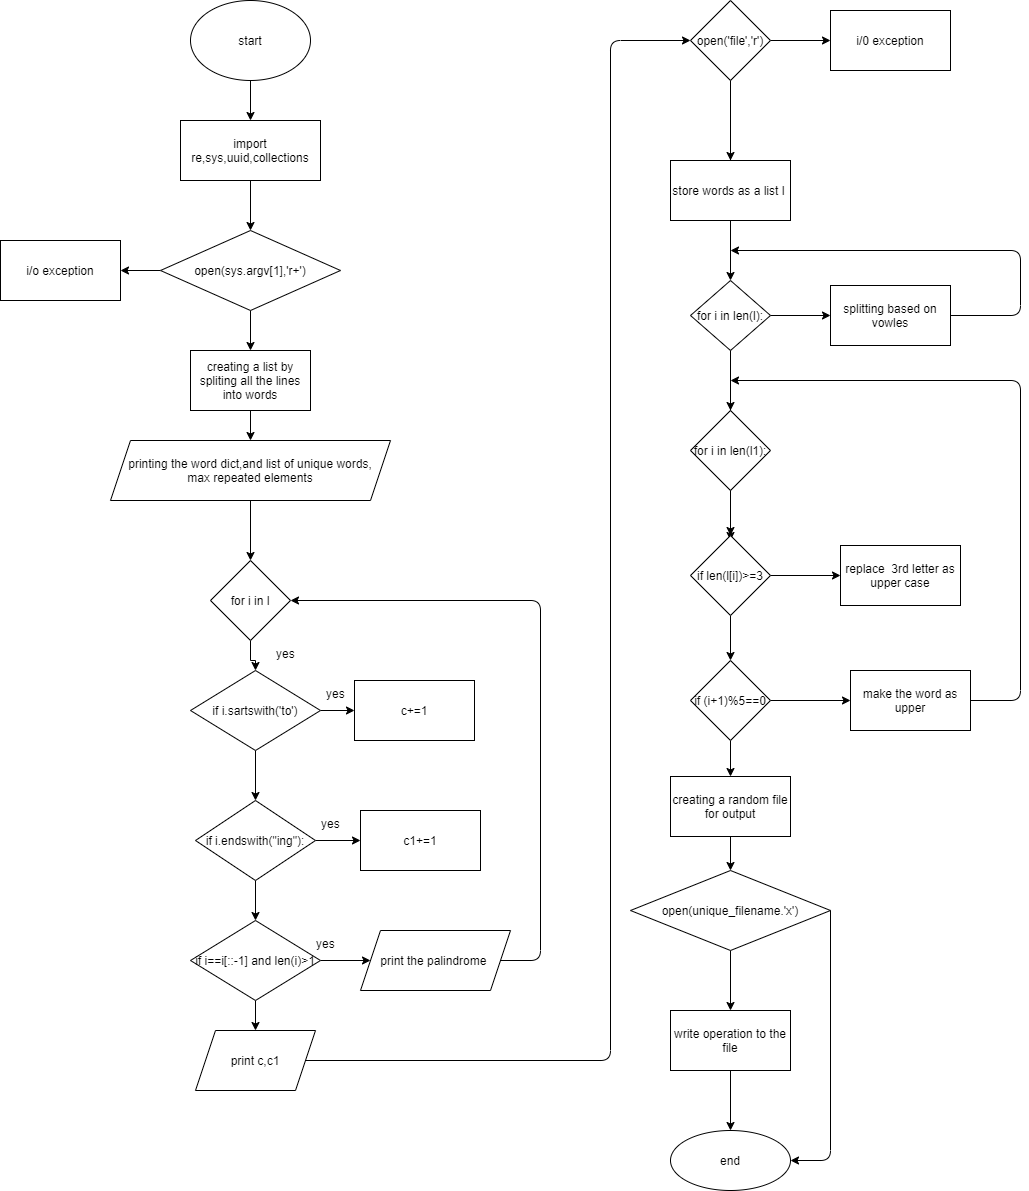

The diagram above was exported from draw.io. Its source (the exported page's mxGraphModel, read from the mxfile embedded in the PNG):
<mxGraphModel dx="2105" dy="547" grid="1" gridSize="10" guides="1" tooltips="1" connect="1" arrows="1" fold="1" page="1" pageScale="1" pageWidth="827" pageHeight="1169" math="0" shadow="0">
  <root>
    <mxCell id="0" />
    <mxCell id="1" parent="0" />
    <mxCell id="VCCJlhk4B3vbHb4UsIlq-3" value="" style="edgeStyle=orthogonalEdgeStyle;rounded=0;orthogonalLoop=1;jettySize=auto;html=1;" edge="1" parent="1" source="VCCJlhk4B3vbHb4UsIlq-1" target="VCCJlhk4B3vbHb4UsIlq-2">
      <mxGeometry relative="1" as="geometry" />
    </mxCell>
    <mxCell id="VCCJlhk4B3vbHb4UsIlq-1" value="start&lt;br&gt;" style="ellipse;whiteSpace=wrap;html=1;" vertex="1" parent="1">
      <mxGeometry x="130" y="50" width="120" height="80" as="geometry" />
    </mxCell>
    <mxCell id="VCCJlhk4B3vbHb4UsIlq-5" value="" style="edgeStyle=orthogonalEdgeStyle;rounded=0;orthogonalLoop=1;jettySize=auto;html=1;" edge="1" parent="1" source="VCCJlhk4B3vbHb4UsIlq-2" target="VCCJlhk4B3vbHb4UsIlq-4">
      <mxGeometry relative="1" as="geometry" />
    </mxCell>
    <mxCell id="VCCJlhk4B3vbHb4UsIlq-2" value="import re,sys,uuid,collections" style="whiteSpace=wrap;html=1;" vertex="1" parent="1">
      <mxGeometry x="120" y="170" width="140" height="60" as="geometry" />
    </mxCell>
    <mxCell id="VCCJlhk4B3vbHb4UsIlq-7" value="" style="edgeStyle=orthogonalEdgeStyle;rounded=0;orthogonalLoop=1;jettySize=auto;html=1;" edge="1" parent="1" source="VCCJlhk4B3vbHb4UsIlq-4" target="VCCJlhk4B3vbHb4UsIlq-6">
      <mxGeometry relative="1" as="geometry" />
    </mxCell>
    <mxCell id="VCCJlhk4B3vbHb4UsIlq-29" value="" style="edgeStyle=orthogonalEdgeStyle;rounded=0;orthogonalLoop=1;jettySize=auto;html=1;" edge="1" parent="1" source="VCCJlhk4B3vbHb4UsIlq-4" target="VCCJlhk4B3vbHb4UsIlq-28">
      <mxGeometry relative="1" as="geometry" />
    </mxCell>
    <mxCell id="VCCJlhk4B3vbHb4UsIlq-4" value="open(sys.argv[1],'r+')" style="rhombus;whiteSpace=wrap;html=1;" vertex="1" parent="1">
      <mxGeometry x="100" y="280" width="180" height="80" as="geometry" />
    </mxCell>
    <mxCell id="VCCJlhk4B3vbHb4UsIlq-9" value="" style="edgeStyle=orthogonalEdgeStyle;rounded=0;orthogonalLoop=1;jettySize=auto;html=1;" edge="1" parent="1" source="VCCJlhk4B3vbHb4UsIlq-6" target="VCCJlhk4B3vbHb4UsIlq-8">
      <mxGeometry relative="1" as="geometry" />
    </mxCell>
    <mxCell id="VCCJlhk4B3vbHb4UsIlq-6" value="creating a list by spliting all the lines into words" style="whiteSpace=wrap;html=1;" vertex="1" parent="1">
      <mxGeometry x="130" y="400" width="120" height="60" as="geometry" />
    </mxCell>
    <mxCell id="VCCJlhk4B3vbHb4UsIlq-11" value="" style="edgeStyle=orthogonalEdgeStyle;rounded=0;orthogonalLoop=1;jettySize=auto;html=1;" edge="1" parent="1" source="VCCJlhk4B3vbHb4UsIlq-8" target="VCCJlhk4B3vbHb4UsIlq-10">
      <mxGeometry relative="1" as="geometry" />
    </mxCell>
    <mxCell id="VCCJlhk4B3vbHb4UsIlq-8" value="printing the word dict,and list of unique words,&lt;br&gt;max repeated elements" style="shape=parallelogram;perimeter=parallelogramPerimeter;whiteSpace=wrap;html=1;fixedSize=1;" vertex="1" parent="1">
      <mxGeometry x="50" y="490" width="280" height="60" as="geometry" />
    </mxCell>
    <mxCell id="VCCJlhk4B3vbHb4UsIlq-13" value="" style="edgeStyle=orthogonalEdgeStyle;rounded=0;orthogonalLoop=1;jettySize=auto;html=1;" edge="1" parent="1" source="VCCJlhk4B3vbHb4UsIlq-10" target="VCCJlhk4B3vbHb4UsIlq-12">
      <mxGeometry relative="1" as="geometry" />
    </mxCell>
    <mxCell id="VCCJlhk4B3vbHb4UsIlq-10" value="for i in l" style="rhombus;whiteSpace=wrap;html=1;" vertex="1" parent="1">
      <mxGeometry x="150" y="610" width="80" height="80" as="geometry" />
    </mxCell>
    <mxCell id="VCCJlhk4B3vbHb4UsIlq-15" value="" style="edgeStyle=orthogonalEdgeStyle;rounded=0;orthogonalLoop=1;jettySize=auto;html=1;" edge="1" parent="1" source="VCCJlhk4B3vbHb4UsIlq-12" target="VCCJlhk4B3vbHb4UsIlq-14">
      <mxGeometry relative="1" as="geometry" />
    </mxCell>
    <mxCell id="VCCJlhk4B3vbHb4UsIlq-17" value="" style="edgeStyle=orthogonalEdgeStyle;rounded=0;orthogonalLoop=1;jettySize=auto;html=1;" edge="1" parent="1" source="VCCJlhk4B3vbHb4UsIlq-12" target="VCCJlhk4B3vbHb4UsIlq-16">
      <mxGeometry relative="1" as="geometry" />
    </mxCell>
    <mxCell id="VCCJlhk4B3vbHb4UsIlq-12" value="if i.sartswith('to')" style="rhombus;whiteSpace=wrap;html=1;" vertex="1" parent="1">
      <mxGeometry x="130" y="720" width="130" height="80" as="geometry" />
    </mxCell>
    <mxCell id="VCCJlhk4B3vbHb4UsIlq-14" value="c+=1" style="whiteSpace=wrap;html=1;" vertex="1" parent="1">
      <mxGeometry x="294" y="730" width="120" height="60" as="geometry" />
    </mxCell>
    <mxCell id="VCCJlhk4B3vbHb4UsIlq-19" value="" style="edgeStyle=orthogonalEdgeStyle;rounded=0;orthogonalLoop=1;jettySize=auto;html=1;" edge="1" parent="1" source="VCCJlhk4B3vbHb4UsIlq-16" target="VCCJlhk4B3vbHb4UsIlq-18">
      <mxGeometry relative="1" as="geometry" />
    </mxCell>
    <mxCell id="VCCJlhk4B3vbHb4UsIlq-21" value="" style="edgeStyle=orthogonalEdgeStyle;rounded=0;orthogonalLoop=1;jettySize=auto;html=1;" edge="1" parent="1" source="VCCJlhk4B3vbHb4UsIlq-16" target="VCCJlhk4B3vbHb4UsIlq-20">
      <mxGeometry relative="1" as="geometry" />
    </mxCell>
    <mxCell id="VCCJlhk4B3vbHb4UsIlq-16" value="if i.endswith(&quot;ing&quot;):" style="rhombus;whiteSpace=wrap;html=1;" vertex="1" parent="1">
      <mxGeometry x="135" y="850" width="120" height="80" as="geometry" />
    </mxCell>
    <mxCell id="VCCJlhk4B3vbHb4UsIlq-18" value="c1+=1" style="whiteSpace=wrap;html=1;" vertex="1" parent="1">
      <mxGeometry x="300" y="860" width="120" height="60" as="geometry" />
    </mxCell>
    <mxCell id="VCCJlhk4B3vbHb4UsIlq-25" value="" style="edgeStyle=orthogonalEdgeStyle;rounded=0;orthogonalLoop=1;jettySize=auto;html=1;" edge="1" parent="1" source="VCCJlhk4B3vbHb4UsIlq-20" target="VCCJlhk4B3vbHb4UsIlq-24">
      <mxGeometry relative="1" as="geometry" />
    </mxCell>
    <mxCell id="VCCJlhk4B3vbHb4UsIlq-27" value="" style="edgeStyle=orthogonalEdgeStyle;rounded=0;orthogonalLoop=1;jettySize=auto;html=1;" edge="1" parent="1" source="VCCJlhk4B3vbHb4UsIlq-20" target="VCCJlhk4B3vbHb4UsIlq-26">
      <mxGeometry relative="1" as="geometry" />
    </mxCell>
    <mxCell id="VCCJlhk4B3vbHb4UsIlq-20" value="if i==i[::-1] and len(i)&amp;gt;1" style="rhombus;whiteSpace=wrap;html=1;" vertex="1" parent="1">
      <mxGeometry x="130" y="970" width="130" height="80" as="geometry" />
    </mxCell>
    <mxCell id="VCCJlhk4B3vbHb4UsIlq-24" value="print the palindrome&amp;nbsp;" style="shape=parallelogram;perimeter=parallelogramPerimeter;whiteSpace=wrap;html=1;fixedSize=1;" vertex="1" parent="1">
      <mxGeometry x="300" y="980" width="150" height="60" as="geometry" />
    </mxCell>
    <mxCell id="VCCJlhk4B3vbHb4UsIlq-26" value="print c,c1" style="shape=parallelogram;perimeter=parallelogramPerimeter;whiteSpace=wrap;html=1;fixedSize=1;" vertex="1" parent="1">
      <mxGeometry x="135" y="1080" width="120" height="60" as="geometry" />
    </mxCell>
    <mxCell id="VCCJlhk4B3vbHb4UsIlq-28" value="i/o exception" style="whiteSpace=wrap;html=1;" vertex="1" parent="1">
      <mxGeometry x="-60" y="290" width="120" height="60" as="geometry" />
    </mxCell>
    <mxCell id="VCCJlhk4B3vbHb4UsIlq-30" value="" style="endArrow=classic;html=1;exitX=1;exitY=0.5;exitDx=0;exitDy=0;entryX=1;entryY=0.5;entryDx=0;entryDy=0;" edge="1" parent="1" source="VCCJlhk4B3vbHb4UsIlq-24" target="VCCJlhk4B3vbHb4UsIlq-10">
      <mxGeometry width="50" height="50" relative="1" as="geometry">
        <mxPoint x="490" y="930" as="sourcePoint" />
        <mxPoint x="540" y="880" as="targetPoint" />
        <Array as="points">
          <mxPoint x="480" y="1010" />
          <mxPoint x="480" y="650" />
        </Array>
      </mxGeometry>
    </mxCell>
    <mxCell id="VCCJlhk4B3vbHb4UsIlq-31" value="yes" style="text;strokeColor=none;fillColor=none;align=left;verticalAlign=top;spacingLeft=4;spacingRight=4;overflow=hidden;rotatable=0;points=[[0,0.5],[1,0.5]];portConstraint=eastwest;" vertex="1" parent="1">
      <mxGeometry x="210" y="690" width="60" height="26" as="geometry" />
    </mxCell>
    <mxCell id="VCCJlhk4B3vbHb4UsIlq-32" value="yes" style="text;strokeColor=none;fillColor=none;align=left;verticalAlign=top;spacingLeft=4;spacingRight=4;overflow=hidden;rotatable=0;points=[[0,0.5],[1,0.5]];portConstraint=eastwest;" vertex="1" parent="1">
      <mxGeometry x="260" y="730" width="60" height="26" as="geometry" />
    </mxCell>
    <mxCell id="VCCJlhk4B3vbHb4UsIlq-33" value="yes" style="text;strokeColor=none;fillColor=none;align=left;verticalAlign=top;spacingLeft=4;spacingRight=4;overflow=hidden;rotatable=0;points=[[0,0.5],[1,0.5]];portConstraint=eastwest;" vertex="1" parent="1">
      <mxGeometry x="255" y="860" width="60" height="26" as="geometry" />
    </mxCell>
    <mxCell id="VCCJlhk4B3vbHb4UsIlq-34" value="yes" style="text;strokeColor=none;fillColor=none;align=left;verticalAlign=top;spacingLeft=4;spacingRight=4;overflow=hidden;rotatable=0;points=[[0,0.5],[1,0.5]];portConstraint=eastwest;" vertex="1" parent="1">
      <mxGeometry x="250" y="980" width="60" height="26" as="geometry" />
    </mxCell>
    <mxCell id="VCCJlhk4B3vbHb4UsIlq-37" value="" style="edgeStyle=orthogonalEdgeStyle;rounded=0;orthogonalLoop=1;jettySize=auto;html=1;" edge="1" parent="1" source="VCCJlhk4B3vbHb4UsIlq-35" target="VCCJlhk4B3vbHb4UsIlq-36">
      <mxGeometry relative="1" as="geometry" />
    </mxCell>
    <mxCell id="VCCJlhk4B3vbHb4UsIlq-39" value="" style="edgeStyle=orthogonalEdgeStyle;rounded=0;orthogonalLoop=1;jettySize=auto;html=1;" edge="1" parent="1" source="VCCJlhk4B3vbHb4UsIlq-35" target="VCCJlhk4B3vbHb4UsIlq-38">
      <mxGeometry relative="1" as="geometry" />
    </mxCell>
    <mxCell id="VCCJlhk4B3vbHb4UsIlq-66" value="" style="edgeStyle=orthogonalEdgeStyle;rounded=0;orthogonalLoop=1;jettySize=auto;html=1;" edge="1" parent="1" source="VCCJlhk4B3vbHb4UsIlq-35" target="VCCJlhk4B3vbHb4UsIlq-65">
      <mxGeometry relative="1" as="geometry" />
    </mxCell>
    <mxCell id="VCCJlhk4B3vbHb4UsIlq-35" value="open('file','r')" style="rhombus;whiteSpace=wrap;html=1;" vertex="1" parent="1">
      <mxGeometry x="630" y="50" width="80" height="80" as="geometry" />
    </mxCell>
    <mxCell id="VCCJlhk4B3vbHb4UsIlq-40" style="edgeStyle=orthogonalEdgeStyle;rounded=0;orthogonalLoop=1;jettySize=auto;html=1;exitX=0.5;exitY=1;exitDx=0;exitDy=0;" edge="1" parent="1" source="VCCJlhk4B3vbHb4UsIlq-36">
      <mxGeometry relative="1" as="geometry">
        <mxPoint x="670" y="590" as="targetPoint" />
      </mxGeometry>
    </mxCell>
    <mxCell id="VCCJlhk4B3vbHb4UsIlq-42" value="" style="edgeStyle=orthogonalEdgeStyle;rounded=0;orthogonalLoop=1;jettySize=auto;html=1;" edge="1" parent="1" source="VCCJlhk4B3vbHb4UsIlq-36" target="VCCJlhk4B3vbHb4UsIlq-41">
      <mxGeometry relative="1" as="geometry" />
    </mxCell>
    <mxCell id="VCCJlhk4B3vbHb4UsIlq-44" value="" style="edgeStyle=orthogonalEdgeStyle;rounded=0;orthogonalLoop=1;jettySize=auto;html=1;" edge="1" parent="1" source="VCCJlhk4B3vbHb4UsIlq-36" target="VCCJlhk4B3vbHb4UsIlq-43">
      <mxGeometry relative="1" as="geometry" />
    </mxCell>
    <mxCell id="VCCJlhk4B3vbHb4UsIlq-36" value="for i in len(l):" style="rhombus;whiteSpace=wrap;html=1;" vertex="1" parent="1">
      <mxGeometry x="630" y="330" width="80" height="70" as="geometry" />
    </mxCell>
    <mxCell id="VCCJlhk4B3vbHb4UsIlq-38" value="store words as a list l&amp;nbsp;" style="whiteSpace=wrap;html=1;" vertex="1" parent="1">
      <mxGeometry x="610" y="210" width="120" height="60" as="geometry" />
    </mxCell>
    <mxCell id="VCCJlhk4B3vbHb4UsIlq-41" value="splitting based on vowles" style="whiteSpace=wrap;html=1;" vertex="1" parent="1">
      <mxGeometry x="770" y="335" width="120" height="60" as="geometry" />
    </mxCell>
    <mxCell id="VCCJlhk4B3vbHb4UsIlq-46" value="" style="edgeStyle=orthogonalEdgeStyle;rounded=0;orthogonalLoop=1;jettySize=auto;html=1;" edge="1" parent="1" source="VCCJlhk4B3vbHb4UsIlq-43" target="VCCJlhk4B3vbHb4UsIlq-45">
      <mxGeometry relative="1" as="geometry" />
    </mxCell>
    <mxCell id="VCCJlhk4B3vbHb4UsIlq-43" value="for i in len(l1):" style="rhombus;whiteSpace=wrap;html=1;" vertex="1" parent="1">
      <mxGeometry x="630" y="460" width="80" height="80" as="geometry" />
    </mxCell>
    <mxCell id="VCCJlhk4B3vbHb4UsIlq-48" value="" style="edgeStyle=orthogonalEdgeStyle;rounded=0;orthogonalLoop=1;jettySize=auto;html=1;" edge="1" parent="1" source="VCCJlhk4B3vbHb4UsIlq-45" target="VCCJlhk4B3vbHb4UsIlq-47">
      <mxGeometry relative="1" as="geometry" />
    </mxCell>
    <mxCell id="VCCJlhk4B3vbHb4UsIlq-50" value="" style="edgeStyle=orthogonalEdgeStyle;rounded=0;orthogonalLoop=1;jettySize=auto;html=1;" edge="1" parent="1" source="VCCJlhk4B3vbHb4UsIlq-45" target="VCCJlhk4B3vbHb4UsIlq-49">
      <mxGeometry relative="1" as="geometry" />
    </mxCell>
    <mxCell id="VCCJlhk4B3vbHb4UsIlq-45" value="if len(l[i])&amp;gt;=3" style="rhombus;whiteSpace=wrap;html=1;" vertex="1" parent="1">
      <mxGeometry x="630" y="585" width="80" height="80" as="geometry" />
    </mxCell>
    <mxCell id="VCCJlhk4B3vbHb4UsIlq-47" value="replace&amp;nbsp; 3rd letter as upper case" style="whiteSpace=wrap;html=1;" vertex="1" parent="1">
      <mxGeometry x="780" y="595" width="120" height="60" as="geometry" />
    </mxCell>
    <mxCell id="VCCJlhk4B3vbHb4UsIlq-52" value="" style="edgeStyle=orthogonalEdgeStyle;rounded=0;orthogonalLoop=1;jettySize=auto;html=1;" edge="1" parent="1" source="VCCJlhk4B3vbHb4UsIlq-49" target="VCCJlhk4B3vbHb4UsIlq-51">
      <mxGeometry relative="1" as="geometry" />
    </mxCell>
    <mxCell id="VCCJlhk4B3vbHb4UsIlq-54" value="" style="edgeStyle=orthogonalEdgeStyle;rounded=0;orthogonalLoop=1;jettySize=auto;html=1;" edge="1" parent="1" source="VCCJlhk4B3vbHb4UsIlq-49" target="VCCJlhk4B3vbHb4UsIlq-53">
      <mxGeometry relative="1" as="geometry" />
    </mxCell>
    <mxCell id="VCCJlhk4B3vbHb4UsIlq-49" value="if (i+1)%5==0" style="rhombus;whiteSpace=wrap;html=1;" vertex="1" parent="1">
      <mxGeometry x="630" y="710" width="80" height="80" as="geometry" />
    </mxCell>
    <mxCell id="VCCJlhk4B3vbHb4UsIlq-51" value="make the word as upper" style="whiteSpace=wrap;html=1;" vertex="1" parent="1">
      <mxGeometry x="790" y="720" width="120" height="60" as="geometry" />
    </mxCell>
    <mxCell id="VCCJlhk4B3vbHb4UsIlq-56" value="" style="edgeStyle=orthogonalEdgeStyle;rounded=0;orthogonalLoop=1;jettySize=auto;html=1;" edge="1" parent="1" source="VCCJlhk4B3vbHb4UsIlq-53" target="VCCJlhk4B3vbHb4UsIlq-55">
      <mxGeometry relative="1" as="geometry" />
    </mxCell>
    <mxCell id="VCCJlhk4B3vbHb4UsIlq-53" value="creating a random file for output" style="whiteSpace=wrap;html=1;" vertex="1" parent="1">
      <mxGeometry x="610" y="826" width="120" height="60" as="geometry" />
    </mxCell>
    <mxCell id="VCCJlhk4B3vbHb4UsIlq-58" value="" style="edgeStyle=orthogonalEdgeStyle;rounded=0;orthogonalLoop=1;jettySize=auto;html=1;" edge="1" parent="1" source="VCCJlhk4B3vbHb4UsIlq-55" target="VCCJlhk4B3vbHb4UsIlq-57">
      <mxGeometry relative="1" as="geometry" />
    </mxCell>
    <mxCell id="VCCJlhk4B3vbHb4UsIlq-55" value="open(unique_filename.'x')" style="rhombus;whiteSpace=wrap;html=1;" vertex="1" parent="1">
      <mxGeometry x="570" y="920" width="200" height="80" as="geometry" />
    </mxCell>
    <mxCell id="VCCJlhk4B3vbHb4UsIlq-60" value="" style="edgeStyle=orthogonalEdgeStyle;rounded=0;orthogonalLoop=1;jettySize=auto;html=1;" edge="1" parent="1" source="VCCJlhk4B3vbHb4UsIlq-57" target="VCCJlhk4B3vbHb4UsIlq-59">
      <mxGeometry relative="1" as="geometry" />
    </mxCell>
    <mxCell id="VCCJlhk4B3vbHb4UsIlq-57" value="write operation to the file" style="whiteSpace=wrap;html=1;" vertex="1" parent="1">
      <mxGeometry x="610" y="1060" width="120" height="60" as="geometry" />
    </mxCell>
    <mxCell id="VCCJlhk4B3vbHb4UsIlq-59" value="end" style="ellipse;whiteSpace=wrap;html=1;" vertex="1" parent="1">
      <mxGeometry x="610" y="1180" width="120" height="60" as="geometry" />
    </mxCell>
    <mxCell id="VCCJlhk4B3vbHb4UsIlq-61" value="" style="endArrow=classic;html=1;" edge="1" parent="1">
      <mxGeometry width="50" height="50" relative="1" as="geometry">
        <mxPoint x="910" y="750" as="sourcePoint" />
        <mxPoint x="670" y="430" as="targetPoint" />
        <Array as="points">
          <mxPoint x="960" y="750" />
          <mxPoint x="960" y="430" />
        </Array>
      </mxGeometry>
    </mxCell>
    <mxCell id="VCCJlhk4B3vbHb4UsIlq-62" value="" style="endArrow=classic;html=1;exitX=1;exitY=0.5;exitDx=0;exitDy=0;" edge="1" parent="1" source="VCCJlhk4B3vbHb4UsIlq-41">
      <mxGeometry width="50" height="50" relative="1" as="geometry">
        <mxPoint x="500" y="390" as="sourcePoint" />
        <mxPoint x="670" y="300" as="targetPoint" />
        <Array as="points">
          <mxPoint x="960" y="365" />
          <mxPoint x="960" y="300" />
        </Array>
      </mxGeometry>
    </mxCell>
    <mxCell id="VCCJlhk4B3vbHb4UsIlq-63" value="" style="endArrow=classic;html=1;exitX=1;exitY=0.5;exitDx=0;exitDy=0;entryX=0;entryY=0.5;entryDx=0;entryDy=0;" edge="1" parent="1" source="VCCJlhk4B3vbHb4UsIlq-26" target="VCCJlhk4B3vbHb4UsIlq-35">
      <mxGeometry width="50" height="50" relative="1" as="geometry">
        <mxPoint x="500" y="860" as="sourcePoint" />
        <mxPoint x="550" y="810" as="targetPoint" />
        <Array as="points">
          <mxPoint x="550" y="1110" />
          <mxPoint x="550" y="90" />
        </Array>
      </mxGeometry>
    </mxCell>
    <mxCell id="VCCJlhk4B3vbHb4UsIlq-64" value="" style="endArrow=classic;html=1;exitX=1;exitY=0.5;exitDx=0;exitDy=0;entryX=1;entryY=0.5;entryDx=0;entryDy=0;" edge="1" parent="1" source="VCCJlhk4B3vbHb4UsIlq-55" target="VCCJlhk4B3vbHb4UsIlq-59">
      <mxGeometry width="50" height="50" relative="1" as="geometry">
        <mxPoint x="500" y="1080" as="sourcePoint" />
        <mxPoint x="550" y="1030" as="targetPoint" />
        <Array as="points">
          <mxPoint x="770" y="1210" />
        </Array>
      </mxGeometry>
    </mxCell>
    <mxCell id="VCCJlhk4B3vbHb4UsIlq-65" value="i/0 exception" style="whiteSpace=wrap;html=1;" vertex="1" parent="1">
      <mxGeometry x="770" y="60" width="120" height="60" as="geometry" />
    </mxCell>
  </root>
</mxGraphModel>